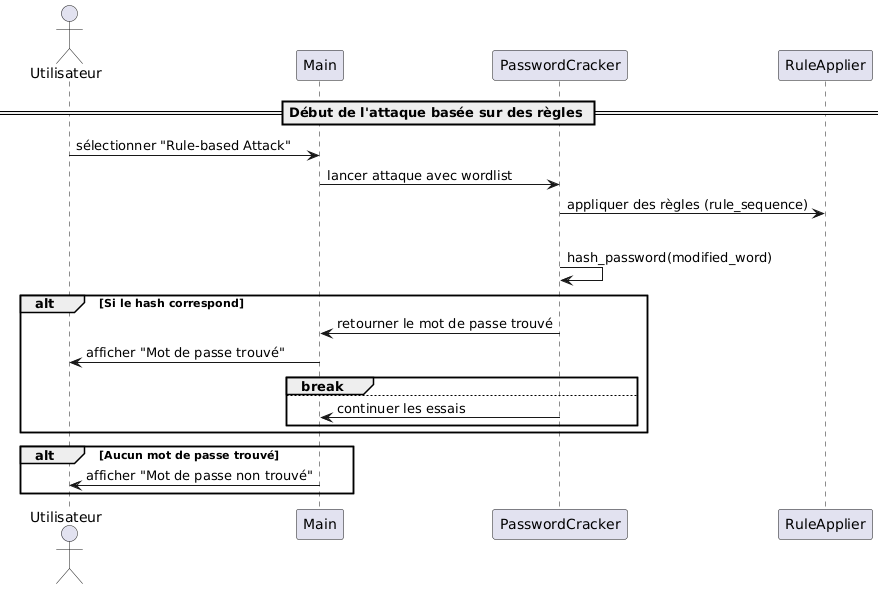

The diagram above was rendered by PlantUML. Its source (embedded in the PNG):
@startuml
actor Utilisateur
participant Main
participant PasswordCracker
participant RuleApplier

== Début de l'attaque basée sur des règles ==

Utilisateur -> Main : sélectionner "Rule-based Attack"
Main -> PasswordCracker : lancer attaque avec wordlist
PasswordCracker -> RuleApplier : appliquer des règles (rule_sequence)

loop Pour chaque mot transformé
    PasswordCracker -> PasswordCracker : hash_password(modified_word)
    alt Si le hash correspond
        PasswordCracker -> Main : retourner le mot de passe trouvé
        Main -> Utilisateur : afficher "Mot de passe trouvé"
        break
    else
        PasswordCracker -> Main : continuer les essais
    end
end

alt Aucun mot de passe trouvé
    Main -> Utilisateur : afficher "Mot de passe non trouvé"
end
@enduml